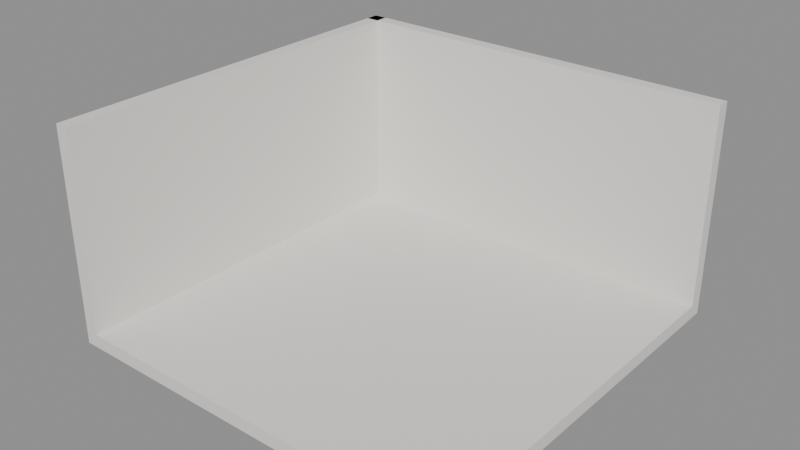 # Source: KIT_shell_v01.blend  (saved by Blender 4.2.66; exported with 4.5.12 LTS)
import bpy
from mathutils import Matrix  # noqa: F401  (used for matrix-valued properties, if any)

bpy.ops.wm.read_factory_settings(use_empty=True)
scene = bpy.context.scene
scene.name = 'Scene'

# ---- materials (node trees are filled in below, after node groups)
mat_polyroom_pbr = bpy.data.materials.new('Polyroom_PBR')

# ---- material node trees
mat_polyroom_pbr.use_nodes = True; mat_polyroom_pbr.node_tree.nodes.clear()
_N = mat_polyroom_pbr.node_tree.nodes; _L = mat_polyroom_pbr.node_tree.links
n0 = _N.new('ShaderNodeOutputMaterial'); n0.name = 'Material Output'; n0.location = (300, 0)
n1 = _N.new('ShaderNodeBsdfPrincipled'); n1.name = 'Principled BSDF'; n1.location = (0, 0)
n1.inputs[0].default_value = (0.82, 0.8, 0.76, 1.0)
n1.inputs[2].default_value = 0.85
_L.new(n1.outputs[0], n0.inputs[0])
n0.is_active_output = True

# ---- meshes
me_kit_shell_piso_mesh = bpy.data.meshes.new('KIT_Shell_Piso_Mesh')
me_kit_shell_piso_mesh.from_pydata([(-3.0, -3.0, 0.0), (-3.0, -3.0, 0.2), (-3.0, 3.0, 0.0), (-3.0, 3.0, 0.2), (3.0, -3.0, 0.0), (3.0, -3.0, 0.2), (3.0, 3.0, 0.0), (3.0, 3.0, 0.2)], [], [(0, 1, 3, 2), (2, 3, 7, 6), (6, 7, 5, 4), (4, 5, 1, 0), (2, 6, 4, 0), (7, 3, 1, 5)])
_uv = me_kit_shell_piso_mesh.uv_layers.new(name='UVMap')
_uv.uv.foreach_set('vector', [0.5192, 0.4973, 0.5027, 0.4973, 0.5027, 0.002701, 0.5192, 0.002701, 0.5192, 0.9973, 0.5027, 0.9973, 0.5027, 0.5027, 0.5192, 0.5027, 0.5411, 0.4973, 0.5246, 0.4973, 0.5246, 0.002701, 0.5411, 0.002701, 0.5411, 0.9973, 0.5246, 0.9973, 0.5246, 0.5027, 0.5411, 0.5027, 0.4973, 0.002701, 0.4973, 0.4973, 0.002701, 0.4973, 0.002701, 0.002701, 0.4973, 0.5027, 0.4973, 0.9973, 0.002701, 0.9973, 0.002701, 0.5027])
me_kit_shell_piso_mesh.materials.append(mat_polyroom_pbr)
me_kit_shell_piso_mesh.update()
me_kit_shell_pareden_mesh = bpy.data.meshes.new('KIT_Shell_ParedeN_Mesh')
me_kit_shell_pareden_mesh.from_pydata([(-3.0, 2.8, 0.2), (-3.0, 2.8, 3.2), (-3.0, 3.0, 0.2), (-3.0, 3.0, 3.2), (3.0, 2.8, 0.2), (3.0, 2.8, 3.2), (3.0, 3.0, 0.2), (3.0, 3.0, 3.2)], [], [(0, 1, 3, 2), (2, 3, 7, 6), (6, 7, 5, 4), (4, 5, 1, 0), (2, 6, 4, 0), (7, 3, 1, 5)])
_uv = me_kit_shell_pareden_mesh.uv_layers.new(name='UVMap')
_uv.uv.foreach_set('vector', [0.9672, 0.4419, 0.9672, 0.003572, 0.9964, 0.003572, 0.9964, 0.4419, 0.4419, 0.8802, 0.003572, 0.8802, 0.003572, 0.003572, 0.4419, 0.003572, 0.9672, 0.8873, 0.9672, 0.449, 0.9964, 0.449, 0.9964, 0.8873, 0.8873, 0.8802, 0.449, 0.8802, 0.449, 0.003572, 0.8873, 0.003572, 0.9237, 0.003572, 0.9237, 0.8802, 0.8945, 0.8802, 0.8945, 0.003572, 0.9601, 0.003572, 0.9601, 0.8802, 0.9308, 0.8802, 0.9308, 0.003572])
me_kit_shell_pareden_mesh.materials.append(mat_polyroom_pbr)
me_kit_shell_pareden_mesh.update()
me_kit_shell_paredeo_mesh = bpy.data.meshes.new('KIT_Shell_ParedeO_Mesh')
me_kit_shell_paredeo_mesh.from_pydata([(-3.0, -3.0, 0.2), (-3.0, -3.0, 3.2), (-3.0, 3.0, 0.2), (-3.0, 3.0, 3.2), (-2.8, -3.0, 0.2), (-2.8, -3.0, 3.2), (-2.8, 3.0, 0.2), (-2.8, 3.0, 3.2)], [], [(0, 1, 3, 2), (2, 3, 7, 6), (6, 7, 5, 4), (4, 5, 1, 0), (2, 6, 4, 0), (7, 3, 1, 5)])
_uv = me_kit_shell_paredeo_mesh.uv_layers.new(name='UVMap')
_uv.uv.foreach_set('vector', [0.4419, 0.8802, 0.003572, 0.8802, 0.003572, 0.003572, 0.4419, 0.003572, 0.9672, 0.4419, 0.9672, 0.003572, 0.9964, 0.003572, 0.9964, 0.4419, 0.8873, 0.8802, 0.449, 0.8802, 0.449, 0.003572, 0.8873, 0.003572, 0.9672, 0.8873, 0.9672, 0.449, 0.9964, 0.449, 0.9964, 0.8873, 0.9237, 0.8802, 0.8945, 0.8802, 0.8945, 0.003572, 0.9237, 0.003572, 0.9601, 0.8802, 0.9308, 0.8802, 0.9308, 0.003572, 0.9601, 0.003572])
me_kit_shell_paredeo_mesh.materials.append(mat_polyroom_pbr)
me_kit_shell_paredeo_mesh.update()

# ---- objects
ob_kit_shell_piso = bpy.data.objects.new('KIT_Shell_Piso', me_kit_shell_piso_mesh)
ob_kit_shell_pareden = bpy.data.objects.new('KIT_Shell_ParedeN', me_kit_shell_pareden_mesh)
ob_kit_shell_paredeo = bpy.data.objects.new('KIT_Shell_ParedeO', me_kit_shell_paredeo_mesh)

# ---- transforms, parenting, visibility, modifiers, constraints
ob_kit_shell_piso.location = (0.0, 0.0, 0.0)
ob_kit_shell_pareden.location = (0.0, 0.0, 0.0)
ob_kit_shell_paredeo.location = (0.0, 0.0, 0.0)

# ---- collection membership
scene.collection.objects.link(ob_kit_shell_piso)
scene.collection.objects.link(ob_kit_shell_pareden)
scene.collection.objects.link(ob_kit_shell_paredeo)

# ---- scene / render settings (as saved in the file)
scene.frame_start = 1; scene.frame_end = 250; scene.frame_set(1)
scene.render.engine = 'BLENDER_EEVEE_NEXT'
bpy.context.view_layer.update()

# ---- added for rendering (the .blend has no active camera and no usable light): camera, sun + grey world if the file has none
cam_auto = bpy.data.cameras.new('AutoCamera')
cam_auto.lens = 50.0
cam_auto.sensor_width = 36.0
cam_auto.clip_end = 1000.0
ob_auto_camera = bpy.data.objects.new('AutoCamera', cam_auto)
scene.collection.objects.link(ob_auto_camera)
ob_auto_camera.location = (8.39052, -10.0686, 8.31241)
ob_auto_camera.rotation_euler = (1.09748, -7.21219e-08, 0.694738)
scene.camera = ob_auto_camera
light_auto_sun = bpy.data.lights.new('AutoSun', 'SUN')
light_auto_sun.energy = 3.0
light_auto_sun.angle = 0.0523599
ob_auto_sun = bpy.data.objects.new('AutoSun', light_auto_sun)
scene.collection.objects.link(ob_auto_sun)
ob_auto_sun.rotation_euler = (0.872665, 0.174533, 0.523599)
if scene.world is None:
    world_auto = bpy.data.worlds.new('AutoWorld')
    world_auto.color = (0.3, 0.3, 0.3)
    scene.world = world_auto
bpy.context.view_layer.update()
